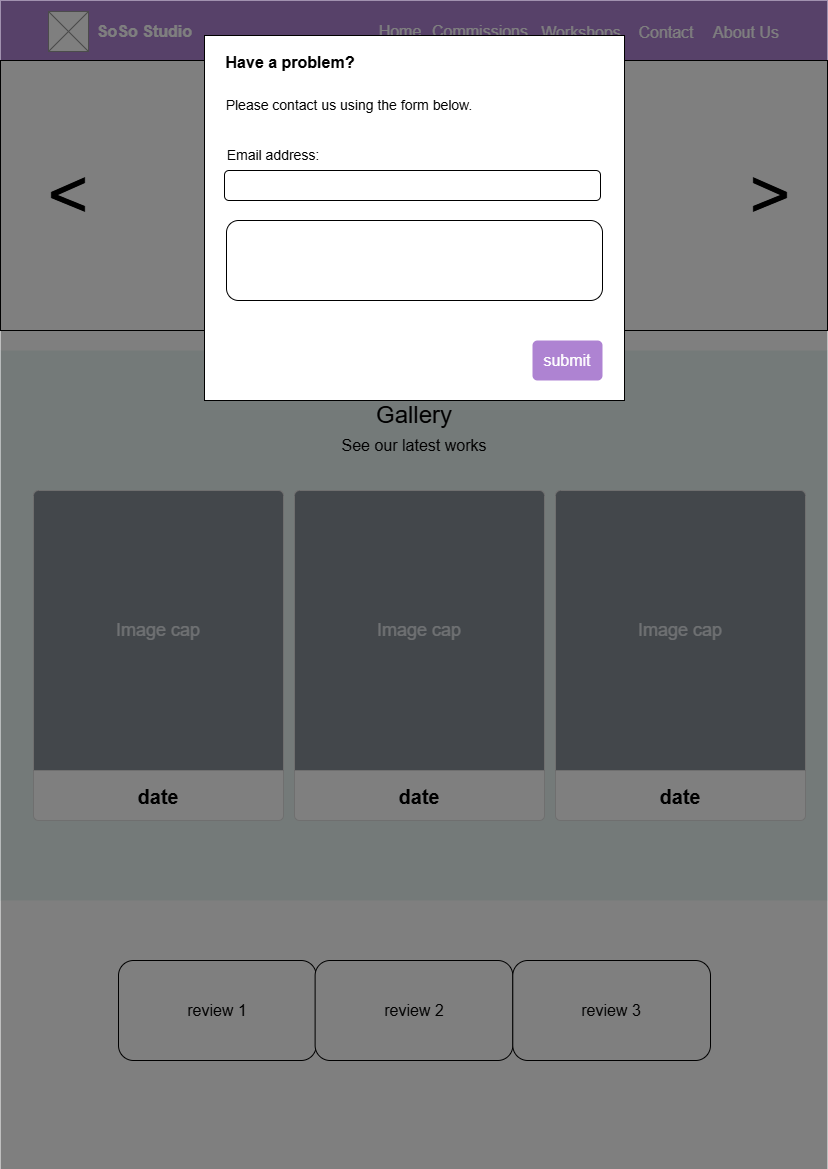

The diagram above was exported from draw.io. Its source (the exported page's mxGraphModel, read from the mxfile embedded in the PNG):
<mxGraphModel dx="1426" dy="743" grid="1" gridSize="10" guides="1" tooltips="1" connect="1" arrows="1" fold="1" page="1" pageScale="1" pageWidth="827" pageHeight="1169" math="0" shadow="0">
  <root>
    <mxCell id="0" />
    <mxCell id="1" parent="0" />
    <mxCell id="PW2bZvLGgHR5iXqUvwii-1" value="" style="rounded=0;whiteSpace=wrap;html=1;fillColor=#AE83D2;strokeColor=none;fontColor=#ffffff;movable=1;resizable=1;rotatable=1;deletable=1;editable=1;locked=0;connectable=1;" parent="1" vertex="1">
      <mxGeometry width="827" height="60" as="geometry" />
    </mxCell>
    <mxCell id="PW2bZvLGgHR5iXqUvwii-4" value="&lt;font color=&quot;#ffffff&quot;&gt;&lt;span style=&quot;font-size: 16px;&quot;&gt;&lt;b&gt;SoSo Studio&lt;/b&gt;&lt;/span&gt;&lt;/font&gt;" style="text;html=1;align=center;verticalAlign=middle;whiteSpace=wrap;rounded=0;" parent="1" vertex="1">
      <mxGeometry x="91" y="16" width="107" height="30" as="geometry" />
    </mxCell>
    <mxCell id="PW2bZvLGgHR5iXqUvwii-5" value="" style="verticalLabelPosition=bottom;shadow=0;dashed=0;align=center;html=1;verticalAlign=top;strokeWidth=1;shape=mxgraph.mockup.graphics.simpleIcon;strokeColor=#999999;" parent="1" vertex="1">
      <mxGeometry x="48" y="11" width="40" height="40" as="geometry" />
    </mxCell>
    <mxCell id="PW2bZvLGgHR5iXqUvwii-6" value="&lt;font color=&quot;#ffffff&quot;&gt;&lt;span style=&quot;font-size: 16px;&quot;&gt;Commissions&lt;/span&gt;&lt;/font&gt;" style="text;html=1;align=center;verticalAlign=middle;whiteSpace=wrap;rounded=0;" parent="1" vertex="1">
      <mxGeometry x="430" y="15.5" width="100" height="30" as="geometry" />
    </mxCell>
    <mxCell id="PW2bZvLGgHR5iXqUvwii-7" value="&lt;font color=&quot;#ffffff&quot;&gt;&lt;span style=&quot;font-size: 16px;&quot;&gt;Workshops&lt;/span&gt;&lt;/font&gt;" style="text;html=1;align=center;verticalAlign=middle;whiteSpace=wrap;rounded=0;" parent="1" vertex="1">
      <mxGeometry x="536" y="16.5" width="90" height="30" as="geometry" />
    </mxCell>
    <mxCell id="PW2bZvLGgHR5iXqUvwii-8" value="&lt;font style=&quot;font-size: 16px; color: rgb(255, 255, 255);&quot;&gt;Contact&lt;/font&gt;" style="text;html=1;align=center;verticalAlign=middle;whiteSpace=wrap;rounded=0;" parent="1" vertex="1">
      <mxGeometry x="636" y="16.5" width="60" height="30" as="geometry" />
    </mxCell>
    <mxCell id="PW2bZvLGgHR5iXqUvwii-9" value="&lt;font style=&quot;font-size: 16px; color: rgb(255, 255, 255);&quot;&gt;About Us&lt;/font&gt;" style="text;html=1;align=center;verticalAlign=middle;whiteSpace=wrap;rounded=0;" parent="1" vertex="1">
      <mxGeometry x="706" y="16.5" width="80" height="30" as="geometry" />
    </mxCell>
    <mxCell id="kgzdZpwm03_1H2w4yBuO-1" value="" style="rounded=0;whiteSpace=wrap;html=1;movable=1;resizable=1;rotatable=1;deletable=1;editable=1;locked=0;connectable=1;" parent="1" vertex="1">
      <mxGeometry y="60" width="827" height="270" as="geometry" />
    </mxCell>
    <mxCell id="kgzdZpwm03_1H2w4yBuO-3" value="" style="rounded=0;whiteSpace=wrap;html=1;movable=1;resizable=1;rotatable=1;deletable=1;editable=1;locked=0;connectable=1;fillColor=#8EC8BC;opacity=20;strokeColor=none;" parent="1" vertex="1">
      <mxGeometry y="350" width="827" height="550" as="geometry" />
    </mxCell>
    <mxCell id="kgzdZpwm03_1H2w4yBuO-4" value="&lt;font style=&quot;font-size: 36px;&quot;&gt;SoSo Studio&lt;/font&gt;" style="text;html=1;align=center;verticalAlign=middle;whiteSpace=wrap;rounded=0;" parent="1" vertex="1">
      <mxGeometry x="311" y="140" width="206" height="30" as="geometry" />
    </mxCell>
    <mxCell id="kgzdZpwm03_1H2w4yBuO-5" value="&lt;font style=&quot;font-size: 16px;&quot;&gt;slogan or something&lt;/font&gt;" style="text;html=1;align=center;verticalAlign=middle;whiteSpace=wrap;rounded=0;" parent="1" vertex="1">
      <mxGeometry x="309" y="100" width="210" height="30" as="geometry" />
    </mxCell>
    <mxCell id="kgzdZpwm03_1H2w4yBuO-6" value="&lt;font style=&quot;font-size: 72px;&quot;&gt;&amp;gt;&lt;/font&gt;" style="text;html=1;align=center;verticalAlign=middle;whiteSpace=wrap;rounded=0;" parent="1" vertex="1">
      <mxGeometry x="740" y="180" width="60" height="30" as="geometry" />
    </mxCell>
    <mxCell id="kgzdZpwm03_1H2w4yBuO-7" value="&lt;span style=&quot;font-size: 72px;&quot;&gt;&amp;lt;&lt;/span&gt;" style="text;html=1;align=center;verticalAlign=middle;whiteSpace=wrap;rounded=0;" parent="1" vertex="1">
      <mxGeometry x="38" y="180" width="60" height="30" as="geometry" />
    </mxCell>
    <mxCell id="kgzdZpwm03_1H2w4yBuO-8" value="&lt;font style=&quot;font-size: 24px;&quot;&gt;Gallery&lt;/font&gt;" style="text;html=1;align=center;verticalAlign=middle;whiteSpace=wrap;rounded=0;" parent="1" vertex="1">
      <mxGeometry x="311" y="400" width="206" height="30" as="geometry" />
    </mxCell>
    <mxCell id="kgzdZpwm03_1H2w4yBuO-9" value="&lt;span style=&quot;font-size: 16px;&quot;&gt;See our latest works&lt;/span&gt;" style="text;html=1;align=center;verticalAlign=middle;whiteSpace=wrap;rounded=0;" parent="1" vertex="1">
      <mxGeometry x="309" y="430" width="210" height="30" as="geometry" />
    </mxCell>
    <mxCell id="kgzdZpwm03_1H2w4yBuO-10" value="" style="html=1;shadow=0;dashed=0;shape=mxgraph.bootstrap.rrect;rSize=5;strokeColor=#DFDFDF;html=1;whiteSpace=wrap;fillColor=#ffffff;fontColor=#000000;verticalAlign=bottom;align=left;spacing=20;spacingBottom=130;fontSize=14;" parent="1" vertex="1">
      <mxGeometry x="33" y="490" width="250" height="330" as="geometry" />
    </mxCell>
    <mxCell id="kgzdZpwm03_1H2w4yBuO-11" value="Image cap" style="html=1;shadow=0;dashed=0;shape=mxgraph.bootstrap.topButton;rSize=5;perimeter=none;whiteSpace=wrap;fillColor=#868E96;strokeColor=#DFDFDF;fontColor=#DEE2E6;resizeWidth=1;fontSize=18;" parent="kgzdZpwm03_1H2w4yBuO-10" vertex="1">
      <mxGeometry width="250" height="280" relative="1" as="geometry" />
    </mxCell>
    <mxCell id="kgzdZpwm03_1H2w4yBuO-12" value="&lt;span style=&quot;font-size: 20px;&quot;&gt;&lt;b&gt;date&lt;/b&gt;&lt;/span&gt;" style="perimeter=none;html=1;whiteSpace=wrap;fillColor=none;strokeColor=none;resizeWidth=1;verticalAlign=top;align=center;spacing=20;spacingTop=-10;fontSize=14;" parent="kgzdZpwm03_1H2w4yBuO-10" vertex="1">
      <mxGeometry width="250" height="50" relative="1" as="geometry">
        <mxPoint y="280" as="offset" />
      </mxGeometry>
    </mxCell>
    <mxCell id="kgzdZpwm03_1H2w4yBuO-18" value="" style="html=1;shadow=0;dashed=0;shape=mxgraph.bootstrap.rrect;rSize=5;strokeColor=#DFDFDF;html=1;whiteSpace=wrap;fillColor=#ffffff;fontColor=#000000;verticalAlign=bottom;align=left;spacing=20;spacingBottom=130;fontSize=14;" parent="1" vertex="1">
      <mxGeometry x="294" y="490" width="250" height="330" as="geometry" />
    </mxCell>
    <mxCell id="kgzdZpwm03_1H2w4yBuO-19" value="Image cap" style="html=1;shadow=0;dashed=0;shape=mxgraph.bootstrap.topButton;rSize=5;perimeter=none;whiteSpace=wrap;fillColor=#868E96;strokeColor=#DFDFDF;fontColor=#DEE2E6;resizeWidth=1;fontSize=18;" parent="kgzdZpwm03_1H2w4yBuO-18" vertex="1">
      <mxGeometry width="250" height="280" relative="1" as="geometry" />
    </mxCell>
    <mxCell id="kgzdZpwm03_1H2w4yBuO-20" value="&lt;span style=&quot;font-size: 20px;&quot;&gt;&lt;b&gt;date&lt;/b&gt;&lt;/span&gt;" style="perimeter=none;html=1;whiteSpace=wrap;fillColor=none;strokeColor=none;resizeWidth=1;verticalAlign=top;align=center;spacing=20;spacingTop=-10;fontSize=14;" parent="kgzdZpwm03_1H2w4yBuO-18" vertex="1">
      <mxGeometry width="250" height="50" relative="1" as="geometry">
        <mxPoint y="280" as="offset" />
      </mxGeometry>
    </mxCell>
    <mxCell id="kgzdZpwm03_1H2w4yBuO-21" value="" style="html=1;shadow=0;dashed=0;shape=mxgraph.bootstrap.rrect;rSize=5;strokeColor=#DFDFDF;html=1;whiteSpace=wrap;fillColor=#ffffff;fontColor=#000000;verticalAlign=bottom;align=left;spacing=20;spacingBottom=130;fontSize=14;" parent="1" vertex="1">
      <mxGeometry x="555" y="490" width="250" height="330" as="geometry" />
    </mxCell>
    <mxCell id="kgzdZpwm03_1H2w4yBuO-22" value="Image cap" style="html=1;shadow=0;dashed=0;shape=mxgraph.bootstrap.topButton;rSize=5;perimeter=none;whiteSpace=wrap;fillColor=#868E96;strokeColor=#DFDFDF;fontColor=#DEE2E6;resizeWidth=1;fontSize=18;" parent="kgzdZpwm03_1H2w4yBuO-21" vertex="1">
      <mxGeometry width="250" height="280" relative="1" as="geometry" />
    </mxCell>
    <mxCell id="kgzdZpwm03_1H2w4yBuO-23" value="&lt;span style=&quot;font-size: 20px;&quot;&gt;&lt;b&gt;date&lt;/b&gt;&lt;/span&gt;" style="perimeter=none;html=1;whiteSpace=wrap;fillColor=none;strokeColor=none;resizeWidth=1;verticalAlign=top;align=center;spacing=20;spacingTop=-10;fontSize=14;" parent="kgzdZpwm03_1H2w4yBuO-21" vertex="1">
      <mxGeometry width="250" height="50" relative="1" as="geometry">
        <mxPoint y="280" as="offset" />
      </mxGeometry>
    </mxCell>
    <mxCell id="kgzdZpwm03_1H2w4yBuO-29" value="" style="group" parent="1" connectable="0" vertex="1">
      <mxGeometry x="118" y="960" width="592" height="100" as="geometry" />
    </mxCell>
    <mxCell id="kgzdZpwm03_1H2w4yBuO-24" value="&lt;font style=&quot;font-size: 16px;&quot;&gt;review 1&lt;/font&gt;" style="rounded=1;whiteSpace=wrap;html=1;" parent="kgzdZpwm03_1H2w4yBuO-29" vertex="1">
      <mxGeometry width="197.6954128440367" height="100.00000000000003" as="geometry" />
    </mxCell>
    <mxCell id="kgzdZpwm03_1H2w4yBuO-27" value="&lt;font style=&quot;font-size: 16px;&quot;&gt;review 2&lt;/font&gt;" style="rounded=1;whiteSpace=wrap;html=1;" parent="kgzdZpwm03_1H2w4yBuO-29" vertex="1">
      <mxGeometry x="196.6091743119266" width="197.6954128440367" height="100.00000000000003" as="geometry" />
    </mxCell>
    <mxCell id="kgzdZpwm03_1H2w4yBuO-28" value="&lt;font style=&quot;font-size: 16px;&quot;&gt;review 3&lt;/font&gt;" style="rounded=1;whiteSpace=wrap;html=1;" parent="kgzdZpwm03_1H2w4yBuO-29" vertex="1">
      <mxGeometry x="394.3045871559633" width="197.6954128440367" height="100.00000000000003" as="geometry" />
    </mxCell>
    <mxCell id="kgzdZpwm03_1H2w4yBuO-30" value="&lt;font style=&quot;color: rgb(255, 255, 255); font-size: 16px;&quot;&gt;Home&lt;/font&gt;" style="text;html=1;align=center;verticalAlign=middle;whiteSpace=wrap;rounded=0;" parent="1" vertex="1">
      <mxGeometry x="370" y="15.5" width="60" height="30" as="geometry" />
    </mxCell>
    <mxCell id="pcQZuD2Sxh5jvq0kjqyN-1" value="" style="rounded=0;whiteSpace=wrap;html=1;strokeColor=none;fillColor=#000000;opacity=50;" parent="1" vertex="1">
      <mxGeometry width="827" height="1169" as="geometry" />
    </mxCell>
    <mxCell id="pcQZuD2Sxh5jvq0kjqyN-2" value="" style="rounded=0;whiteSpace=wrap;html=1;" parent="1" vertex="1">
      <mxGeometry x="204" y="35" width="420" height="365" as="geometry" />
    </mxCell>
    <mxCell id="pcQZuD2Sxh5jvq0kjqyN-3" value="&lt;font style=&quot;font-size: 16px;&quot;&gt;&lt;b&gt;Have a problem?&lt;/b&gt;&lt;/font&gt;" style="text;html=1;align=center;verticalAlign=middle;whiteSpace=wrap;rounded=0;" parent="1" vertex="1">
      <mxGeometry x="220" y="46.5" width="140" height="30" as="geometry" />
    </mxCell>
    <mxCell id="pcQZuD2Sxh5jvq0kjqyN-8" value="&lt;font style=&quot;font-size: 14px;&quot;&gt;Please contact us using the form below.&lt;/font&gt;" style="text;html=1;align=center;verticalAlign=middle;whiteSpace=wrap;rounded=0;" parent="1" vertex="1">
      <mxGeometry x="220" y="90" width="258" height="30" as="geometry" />
    </mxCell>
    <mxCell id="pcQZuD2Sxh5jvq0kjqyN-9" value="&lt;span style=&quot;font-size: 14px;&quot;&gt;Email address:&lt;/span&gt;" style="text;html=1;align=center;verticalAlign=middle;whiteSpace=wrap;rounded=0;" parent="1" vertex="1">
      <mxGeometry x="224" y="140" width="98" height="30" as="geometry" />
    </mxCell>
    <mxCell id="pcQZuD2Sxh5jvq0kjqyN-10" value="" style="rounded=1;whiteSpace=wrap;html=1;" parent="1" vertex="1">
      <mxGeometry x="224" y="170" width="376" height="30" as="geometry" />
    </mxCell>
    <mxCell id="pcQZuD2Sxh5jvq0kjqyN-11" value="" style="rounded=1;whiteSpace=wrap;html=1;" parent="1" vertex="1">
      <mxGeometry x="226" y="220" width="376" height="80" as="geometry" />
    </mxCell>
    <mxCell id="pcQZuD2Sxh5jvq0kjqyN-12" value="submit" style="html=1;shadow=0;dashed=0;shape=mxgraph.bootstrap.rrect;rSize=5;strokeColor=none;strokeWidth=1;fillColor=#AE83D2;fontColor=#FFFFFF;whiteSpace=wrap;align=center;verticalAlign=middle;spacingLeft=0;fontStyle=0;fontSize=16;spacing=5;" parent="1" vertex="1">
      <mxGeometry x="532" y="340" width="70" height="40" as="geometry" />
    </mxCell>
  </root>
</mxGraphModel>